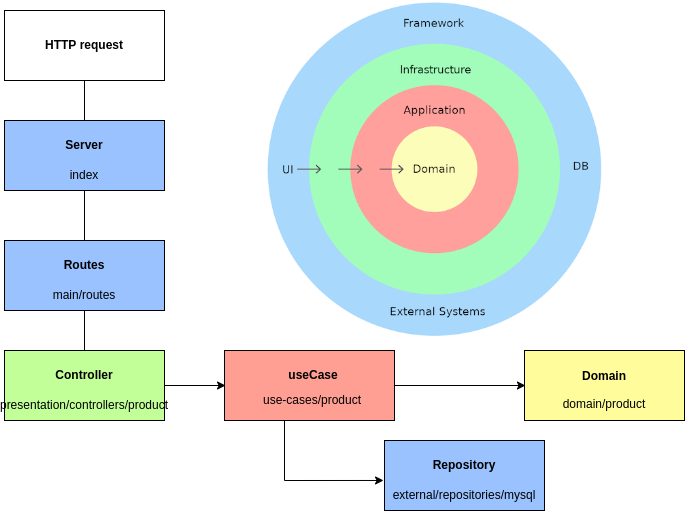

The diagram above was exported from draw.io. Its source (the exported page's mxGraphModel, read from the mxfile embedded in the PNG):
<mxGraphModel dx="1030" dy="620" grid="1" gridSize="10" guides="1" tooltips="1" connect="1" arrows="1" fold="1" page="1" pageScale="1" pageWidth="827" pageHeight="1169" math="0" shadow="0">
  <root>
    <mxCell id="0" />
    <mxCell id="1" parent="0" />
    <mxCell id="4g7kvCs3w9WNBim4Vx_b-40" style="edgeStyle=orthogonalEdgeStyle;rounded=0;orthogonalLoop=1;jettySize=auto;html=1;entryX=0.5;entryY=0;entryDx=0;entryDy=0;" edge="1" parent="1" source="4g7kvCs3w9WNBim4Vx_b-6" target="4g7kvCs3w9WNBim4Vx_b-15">
      <mxGeometry relative="1" as="geometry" />
    </mxCell>
    <mxCell id="4g7kvCs3w9WNBim4Vx_b-6" value="" style="verticalLabelPosition=bottom;verticalAlign=top;html=1;shape=mxgraph.basic.rect;fillColor2=none;strokeWidth=1;size=20;indent=5;" vertex="1" parent="1">
      <mxGeometry x="130" y="120" width="160" height="70" as="geometry" />
    </mxCell>
    <mxCell id="4g7kvCs3w9WNBim4Vx_b-12" value="&lt;b&gt;HTTP request&lt;/b&gt;" style="text;html=1;strokeColor=none;fillColor=none;align=center;verticalAlign=middle;whiteSpace=wrap;rounded=0;" vertex="1" parent="1">
      <mxGeometry x="170" y="140" width="80" height="30" as="geometry" />
    </mxCell>
    <mxCell id="4g7kvCs3w9WNBim4Vx_b-14" value="" style="verticalLabelPosition=bottom;verticalAlign=top;html=1;shape=mxgraph.basic.rect;fillColor2=none;strokeWidth=1;size=20;indent=5;fillColor=#99C2FF;" vertex="1" parent="1">
      <mxGeometry x="130" y="230" width="160" height="70" as="geometry" />
    </mxCell>
    <mxCell id="4g7kvCs3w9WNBim4Vx_b-15" value="&lt;b&gt;Server&lt;/b&gt;" style="text;html=1;strokeColor=none;fillColor=none;align=center;verticalAlign=middle;whiteSpace=wrap;rounded=0;" vertex="1" parent="1">
      <mxGeometry x="170" y="240" width="80" height="30" as="geometry" />
    </mxCell>
    <mxCell id="4g7kvCs3w9WNBim4Vx_b-41" value="" style="edgeStyle=orthogonalEdgeStyle;rounded=0;orthogonalLoop=1;jettySize=auto;html=1;" edge="1" parent="1" source="4g7kvCs3w9WNBim4Vx_b-16" target="4g7kvCs3w9WNBim4Vx_b-21">
      <mxGeometry relative="1" as="geometry" />
    </mxCell>
    <mxCell id="4g7kvCs3w9WNBim4Vx_b-16" value="index" style="text;html=1;strokeColor=none;fillColor=none;align=center;verticalAlign=middle;whiteSpace=wrap;rounded=0;" vertex="1" parent="1">
      <mxGeometry x="180" y="270" width="60" height="30" as="geometry" />
    </mxCell>
    <mxCell id="4g7kvCs3w9WNBim4Vx_b-19" value="" style="verticalLabelPosition=bottom;verticalAlign=top;html=1;shape=mxgraph.basic.rect;fillColor2=none;strokeWidth=1;size=20;indent=5;fillColor=#99C2FF;" vertex="1" parent="1">
      <mxGeometry x="130" y="350" width="160" height="70" as="geometry" />
    </mxCell>
    <mxCell id="4g7kvCs3w9WNBim4Vx_b-20" value="&lt;b&gt;Routes&lt;/b&gt;" style="text;html=1;strokeColor=none;fillColor=none;align=center;verticalAlign=middle;whiteSpace=wrap;rounded=0;" vertex="1" parent="1">
      <mxGeometry x="170" y="360" width="80" height="30" as="geometry" />
    </mxCell>
    <mxCell id="4g7kvCs3w9WNBim4Vx_b-42" value="" style="edgeStyle=orthogonalEdgeStyle;rounded=0;orthogonalLoop=1;jettySize=auto;html=1;" edge="1" parent="1" source="4g7kvCs3w9WNBim4Vx_b-21" target="4g7kvCs3w9WNBim4Vx_b-27">
      <mxGeometry relative="1" as="geometry" />
    </mxCell>
    <mxCell id="4g7kvCs3w9WNBim4Vx_b-21" value="main/routes" style="text;html=1;strokeColor=none;fillColor=none;align=center;verticalAlign=middle;whiteSpace=wrap;rounded=0;" vertex="1" parent="1">
      <mxGeometry x="180" y="390" width="60" height="30" as="geometry" />
    </mxCell>
    <mxCell id="4g7kvCs3w9WNBim4Vx_b-45" style="edgeStyle=orthogonalEdgeStyle;rounded=0;orthogonalLoop=1;jettySize=auto;html=1;entryX=0.006;entryY=0.5;entryDx=0;entryDy=0;entryPerimeter=0;" edge="1" parent="1" source="4g7kvCs3w9WNBim4Vx_b-25" target="4g7kvCs3w9WNBim4Vx_b-28">
      <mxGeometry relative="1" as="geometry" />
    </mxCell>
    <mxCell id="4g7kvCs3w9WNBim4Vx_b-25" value="" style="verticalLabelPosition=bottom;verticalAlign=top;html=1;shape=mxgraph.basic.rect;fillColor2=none;strokeWidth=1;size=20;indent=5;fillColor=#C2FF99;" vertex="1" parent="1">
      <mxGeometry x="130" y="460" width="160" height="70" as="geometry" />
    </mxCell>
    <mxCell id="4g7kvCs3w9WNBim4Vx_b-26" value="&lt;b&gt;Controller&lt;/b&gt;" style="text;html=1;strokeColor=none;fillColor=none;align=center;verticalAlign=middle;whiteSpace=wrap;rounded=0;" vertex="1" parent="1">
      <mxGeometry x="170" y="470" width="80" height="30" as="geometry" />
    </mxCell>
    <mxCell id="4g7kvCs3w9WNBim4Vx_b-27" value="presentation/controllers/product" style="text;html=1;strokeColor=none;fillColor=none;align=center;verticalAlign=middle;whiteSpace=wrap;rounded=0;" vertex="1" parent="1">
      <mxGeometry x="180" y="500" width="60" height="30" as="geometry" />
    </mxCell>
    <mxCell id="4g7kvCs3w9WNBim4Vx_b-47" style="edgeStyle=orthogonalEdgeStyle;rounded=0;orthogonalLoop=1;jettySize=auto;html=1;entryX=-0.006;entryY=0.571;entryDx=0;entryDy=0;entryPerimeter=0;" edge="1" parent="1" source="4g7kvCs3w9WNBim4Vx_b-28" target="4g7kvCs3w9WNBim4Vx_b-31">
      <mxGeometry relative="1" as="geometry">
        <Array as="points">
          <mxPoint x="410" y="590" />
        </Array>
      </mxGeometry>
    </mxCell>
    <mxCell id="4g7kvCs3w9WNBim4Vx_b-50" style="edgeStyle=orthogonalEdgeStyle;rounded=0;orthogonalLoop=1;jettySize=auto;html=1;entryX=0.006;entryY=0.5;entryDx=0;entryDy=0;entryPerimeter=0;" edge="1" parent="1" source="4g7kvCs3w9WNBim4Vx_b-28" target="4g7kvCs3w9WNBim4Vx_b-37">
      <mxGeometry relative="1" as="geometry" />
    </mxCell>
    <mxCell id="4g7kvCs3w9WNBim4Vx_b-28" value="" style="verticalLabelPosition=bottom;verticalAlign=top;html=1;shape=mxgraph.basic.rect;fillColor2=none;strokeWidth=1;size=20;indent=5;fillColor=#FF9F94;" vertex="1" parent="1">
      <mxGeometry x="350" y="460" width="170" height="70" as="geometry" />
    </mxCell>
    <mxCell id="4g7kvCs3w9WNBim4Vx_b-29" value="&lt;b&gt;useCase&lt;/b&gt;" style="text;html=1;strokeColor=none;fillColor=none;align=center;verticalAlign=middle;whiteSpace=wrap;rounded=0;" vertex="1" parent="1">
      <mxGeometry x="399" y="470" width="80" height="30" as="geometry" />
    </mxCell>
    <mxCell id="4g7kvCs3w9WNBim4Vx_b-30" value="use-cases/product" style="text;html=1;strokeColor=none;fillColor=none;align=center;verticalAlign=middle;whiteSpace=wrap;rounded=0;" vertex="1" parent="1">
      <mxGeometry x="380" y="495" width="116" height="30" as="geometry" />
    </mxCell>
    <mxCell id="4g7kvCs3w9WNBim4Vx_b-31" value="" style="verticalLabelPosition=bottom;verticalAlign=top;html=1;shape=mxgraph.basic.rect;fillColor2=none;strokeWidth=1;size=20;indent=5;fillColor=#99C2FF;" vertex="1" parent="1">
      <mxGeometry x="510" y="550" width="160" height="70" as="geometry" />
    </mxCell>
    <mxCell id="4g7kvCs3w9WNBim4Vx_b-32" value="&lt;b&gt;Repository&lt;/b&gt;" style="text;html=1;strokeColor=none;fillColor=none;align=center;verticalAlign=middle;whiteSpace=wrap;rounded=0;" vertex="1" parent="1">
      <mxGeometry x="550" y="560" width="80" height="30" as="geometry" />
    </mxCell>
    <mxCell id="4g7kvCs3w9WNBim4Vx_b-33" value="external/repositories/mysql" style="text;html=1;strokeColor=none;fillColor=none;align=center;verticalAlign=middle;whiteSpace=wrap;rounded=0;" vertex="1" parent="1">
      <mxGeometry x="560" y="590" width="60" height="30" as="geometry" />
    </mxCell>
    <mxCell id="4g7kvCs3w9WNBim4Vx_b-37" value="" style="verticalLabelPosition=bottom;verticalAlign=top;html=1;shape=mxgraph.basic.rect;fillColor2=none;strokeWidth=1;size=20;indent=5;fillColor=#FFFC9C;" vertex="1" parent="1">
      <mxGeometry x="650" y="460" width="160" height="70" as="geometry" />
    </mxCell>
    <mxCell id="4g7kvCs3w9WNBim4Vx_b-38" value="&lt;b&gt;Domain&lt;/b&gt;" style="text;html=1;strokeColor=none;fillColor=none;align=center;verticalAlign=middle;whiteSpace=wrap;rounded=0;" vertex="1" parent="1">
      <mxGeometry x="690" y="471" width="80" height="30" as="geometry" />
    </mxCell>
    <mxCell id="4g7kvCs3w9WNBim4Vx_b-39" value="domain/product" style="text;html=1;strokeColor=none;fillColor=none;align=center;verticalAlign=middle;whiteSpace=wrap;rounded=0;" vertex="1" parent="1">
      <mxGeometry x="700" y="499" width="60" height="30" as="geometry" />
    </mxCell>
    <mxCell id="4g7kvCs3w9WNBim4Vx_b-62" value="" style="shape=image;verticalLabelPosition=bottom;labelBackgroundColor=default;verticalAlign=top;aspect=fixed;imageAspect=0;image=https://csharpcorner-mindcrackerinc.netdna-ssl.com/article/introduction-to-clean-architecture-and-implementation-with-asp-net-core/Images/pic2-1.png;" vertex="1" parent="1">
      <mxGeometry x="390" y="109.99999999999999" width="340" height="336.6" as="geometry" />
    </mxCell>
  </root>
</mxGraphModel>